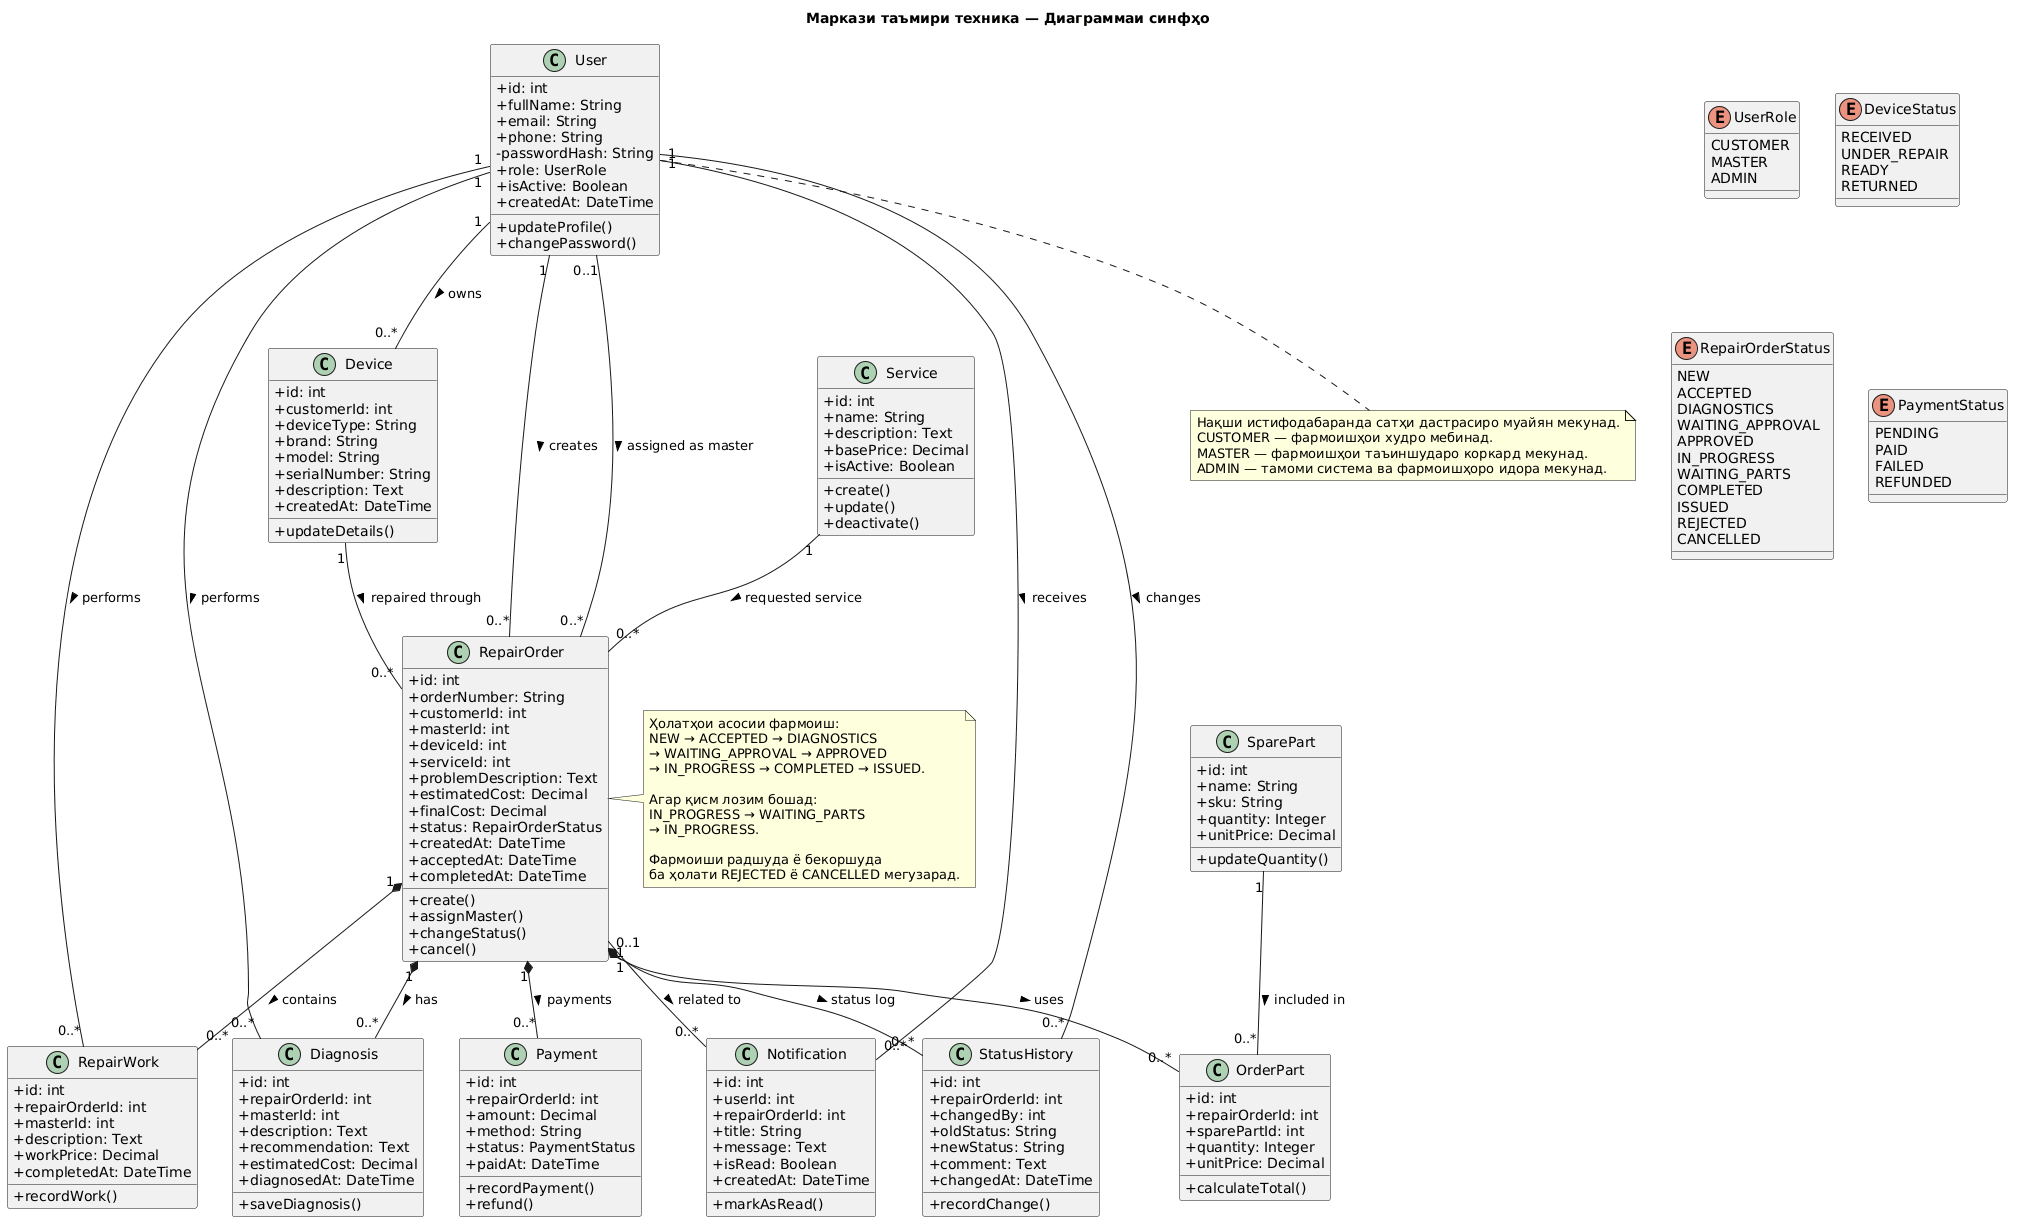

The diagram above was rendered by PlantUML. Its source (embedded in the PNG):
@startuml
title Маркази таъмири техника — Диаграммаи синфҳо
skinparam classAttributeIconSize 0
skinparam shadowing false

enum UserRole {
  CUSTOMER
  MASTER
  ADMIN
}

enum DeviceStatus {
  RECEIVED
  UNDER_REPAIR
  READY
  RETURNED
}

enum RepairOrderStatus {
  NEW
  ACCEPTED
  DIAGNOSTICS
  WAITING_APPROVAL
  APPROVED
  IN_PROGRESS
  WAITING_PARTS
  COMPLETED
  ISSUED
  REJECTED
  CANCELLED
}

enum PaymentStatus {
  PENDING
  PAID
  FAILED
  REFUNDED
}

class User {
  +id: int
  +fullName: String
  +email: String
  +phone: String
  -passwordHash: String
  +role: UserRole
  +isActive: Boolean
  +createdAt: DateTime
  +updateProfile()
  +changePassword()
}

class Service {
  +id: int
  +name: String
  +description: Text
  +basePrice: Decimal
  +isActive: Boolean
  +create()
  +update()
  +deactivate()
}

class Device {
  +id: int
  +customerId: int
  +deviceType: String
  +brand: String
  +model: String
  +serialNumber: String
  +description: Text
  +createdAt: DateTime
  +updateDetails()
}

class RepairOrder {
  +id: int
  +orderNumber: String
  +customerId: int
  +masterId: int
  +deviceId: int
  +serviceId: int
  +problemDescription: Text
  +estimatedCost: Decimal
  +finalCost: Decimal
  +status: RepairOrderStatus
  +createdAt: DateTime
  +acceptedAt: DateTime
  +completedAt: DateTime
  +create()
  +assignMaster()
  +changeStatus()
  +cancel()
}

class Diagnosis {
  +id: int
  +repairOrderId: int
  +masterId: int
  +description: Text
  +recommendation: Text
  +estimatedCost: Decimal
  +diagnosedAt: DateTime
  +saveDiagnosis()
}

class RepairWork {
  +id: int
  +repairOrderId: int
  +masterId: int
  +description: Text
  +workPrice: Decimal
  +completedAt: DateTime
  +recordWork()
}

class SparePart {
  +id: int
  +name: String
  +sku: String
  +quantity: Integer
  +unitPrice: Decimal
  +updateQuantity()
}

class OrderPart {
  +id: int
  +repairOrderId: int
  +sparePartId: int
  +quantity: Integer
  +unitPrice: Decimal
  +calculateTotal()
}

class Payment {
  +id: int
  +repairOrderId: int
  +amount: Decimal
  +method: String
  +status: PaymentStatus
  +paidAt: DateTime
  +recordPayment()
  +refund()
}

class Notification {
  +id: int
  +userId: int
  +repairOrderId: int
  +title: String
  +message: Text
  +isRead: Boolean
  +createdAt: DateTime
  +markAsRead()
}

class StatusHistory {
  +id: int
  +repairOrderId: int
  +changedBy: int
  +oldStatus: String
  +newStatus: String
  +comment: Text
  +changedAt: DateTime
  +recordChange()
}

' Алоқаҳои истифодабарандагон ва фармоишҳо
User "1" -- "0..*" Device : owns >
User "1" -- "0..*" RepairOrder : creates >
User "0..1" -- "0..*" RepairOrder : assigned as master >
Device "1" -- "0..*" RepairOrder : repaired through >
Service "1" -- "0..*" RepairOrder : requested service >

' Қисмҳои раванди таъмир
RepairOrder "1" *-- "0..*" Diagnosis : has >
RepairOrder "1" *-- "0..*" RepairWork : contains >
RepairOrder "1" *-- "0..*" OrderPart : uses >
SparePart "1" -- "0..*" OrderPart : included in >
RepairOrder "1" *-- "0..*" Payment : payments >
RepairOrder "1" *-- "0..*" StatusHistory : status log >

' Огоҳиномаҳо
User "1" -- "0..*" Notification : receives >
RepairOrder "0..1" -- "0..*" Notification : related to >
User "1" -- "0..*" Diagnosis : performs >
User "1" -- "0..*" RepairWork : performs >
User "1" -- "0..*" StatusHistory : changes >

note right of RepairOrder
  Ҳолатҳои асосии фармоиш:
  NEW → ACCEPTED → DIAGNOSTICS
  → WAITING_APPROVAL → APPROVED
  → IN_PROGRESS → COMPLETED → ISSUED.

  Агар қисм лозим бошад:
  IN_PROGRESS → WAITING_PARTS
  → IN_PROGRESS.

  Фармоиши радшуда ё бекоршуда
  ба ҳолати REJECTED ё CANCELLED мегузарад.
end note

note bottom of User
  Нақши истифодабаранда сатҳи дастрасиро муайян мекунад.
  CUSTOMER — фармоишҳои худро мебинад.
  MASTER — фармоишҳои таъиншударо коркард мекунад.
  ADMIN — тамоми система ва фармоишҳоро идора мекунад.
end note
@enduml